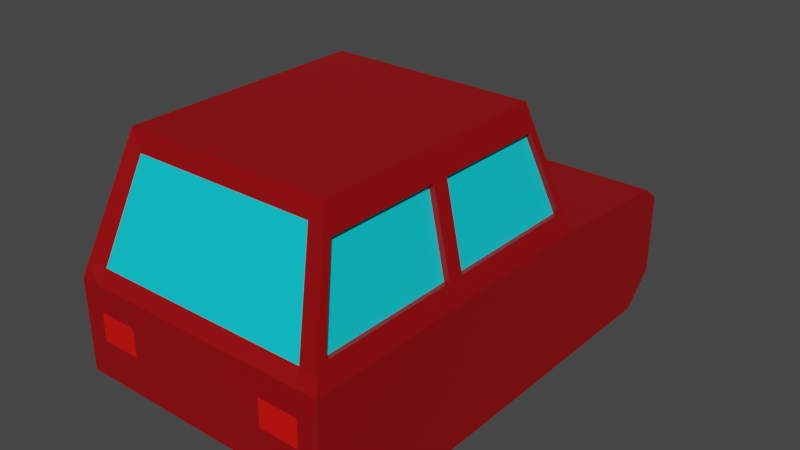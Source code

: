 # Source: car_body.blend  (saved by Blender 3.3.6; exported with 4.5.12 LTS)
import bpy
from mathutils import Matrix  # noqa: F401  (used for matrix-valued properties, if any)

bpy.ops.wm.read_factory_settings(use_empty=True)
scene = bpy.context.scene
scene.name = 'Scene'

# ---- collections
col_collection = bpy.data.collections.new('Collection'); scene.collection.children.link(col_collection)

# ---- materials (node trees are filled in below, after node groups)
mat_body = bpy.data.materials.new('Body')
mat_body.alpha_threshold = 0.0
mat_body.use_transparent_shadow = False
mat_body.roughness = 0.5
mat_body.line_color = (0.0, 0.0, 0.0, 1.0)
mat_window = bpy.data.materials.new('Window')
mat_window.use_transparent_shadow = False
mat_bumper = bpy.data.materials.new('Bumper')
mat_bumper.use_transparent_shadow = False
mat_light = bpy.data.materials.new('Light')
mat_light.use_transparent_shadow = False
mat_rear_light = bpy.data.materials.new('Rear Light')
mat_rear_light.use_transparent_shadow = False

# ---- material node trees
mat_body.use_nodes = True; mat_body.node_tree.nodes.clear()
_N = mat_body.node_tree.nodes; _L = mat_body.node_tree.links
n0 = _N.new('ShaderNodeOutputMaterial'); n0.name = 'Material Output'; n0.location = (300, 300)
n1 = _N.new('ShaderNodeBsdfPrincipled'); n1.name = 'Principled BSDF'; n1.location = (10, 300)
n1.distribution = 'GGX'
n1.subsurface_method = 'RANDOM_WALK_SKIN'
n1.inputs[0].default_value = (0.3032, 0.0, 0.0017, 1.0)
n1.inputs[3].default_value = 1.45
n1.inputs[27].default_value = (0.0, 0.0, 0.0, 1.0)
n1.inputs[28].default_value = 1.0
_L.new(n1.outputs[0], n0.inputs[0])
n0.is_active_output = True
mat_window.use_nodes = True; mat_window.node_tree.nodes.clear()
_N = mat_window.node_tree.nodes; _L = mat_window.node_tree.links
n0 = _N.new('ShaderNodeBsdfPrincipled'); n0.name = 'Principled BSDF'; n0.location = (10, 300)
n0.distribution = 'GGX'
n0.subsurface_method = 'RANDOM_WALK_SKIN'
n0.inputs[0].default_value = (0.0, 0.6953, 0.8, 1.0)
n0.inputs[3].default_value = 1.45
n0.inputs[27].default_value = (0.0, 0.0, 0.0, 1.0)
n0.inputs[28].default_value = 1.0
n1 = _N.new('ShaderNodeOutputMaterial'); n1.name = 'Material Output'; n1.location = (300, 300)
_L.new(n0.outputs[0], n1.inputs[0])
n1.is_active_output = True
mat_bumper.use_nodes = True; mat_bumper.node_tree.nodes.clear()
_N = mat_bumper.node_tree.nodes; _L = mat_bumper.node_tree.links
n0 = _N.new('ShaderNodeBsdfPrincipled'); n0.name = 'Principled BSDF'; n0.location = (10, 300)
n0.distribution = 'GGX'
n0.subsurface_method = 'RANDOM_WALK_SKIN'
n0.inputs[0].default_value = (0.2266, 0.2266, 0.2266, 1.0)
n0.inputs[3].default_value = 1.45
n0.inputs[27].default_value = (0.0, 0.0, 0.0, 1.0)
n0.inputs[28].default_value = 1.0
n1 = _N.new('ShaderNodeOutputMaterial'); n1.name = 'Material Output'; n1.location = (300, 300)
_L.new(n0.outputs[0], n1.inputs[0])
n1.is_active_output = True
mat_light.use_nodes = True; mat_light.node_tree.nodes.clear()
_N = mat_light.node_tree.nodes; _L = mat_light.node_tree.links
n0 = _N.new('ShaderNodeBsdfPrincipled'); n0.name = 'Principled BSDF'; n0.location = (10, 300)
n0.distribution = 'GGX'
n0.subsurface_method = 'RANDOM_WALK_SKIN'
n0.inputs[0].default_value = (0.8, 0.6988, 0.0, 1.0)
n0.inputs[3].default_value = 1.45
n0.inputs[27].default_value = (0.0, 0.0, 0.0, 1.0)
n0.inputs[28].default_value = 1.0
n1 = _N.new('ShaderNodeOutputMaterial'); n1.name = 'Material Output'; n1.location = (300, 300)
_L.new(n0.outputs[0], n1.inputs[0])
n1.is_active_output = True
mat_rear_light.use_nodes = True; mat_rear_light.node_tree.nodes.clear()
_N = mat_rear_light.node_tree.nodes; _L = mat_rear_light.node_tree.links
n0 = _N.new('ShaderNodeBsdfPrincipled'); n0.name = 'Principled BSDF'; n0.location = (10, 300)
n0.distribution = 'GGX'
n0.subsurface_method = 'RANDOM_WALK_SKIN'
n0.inputs[0].default_value = (0.8, 0.001835, 0.0, 1.0)
n0.inputs[3].default_value = 1.45
n0.inputs[27].default_value = (0.0, 0.0, 0.0, 1.0)
n0.inputs[28].default_value = 1.0
n1 = _N.new('ShaderNodeOutputMaterial'); n1.name = 'Material Output'; n1.location = (300, 300)
_L.new(n0.outputs[0], n1.inputs[0])
n1.is_active_output = True

# ---- world
world_world = bpy.data.worlds.new('World'); scene.world = world_world
world_world.use_nodes = True; world_world.node_tree.nodes.clear()
_N = world_world.node_tree.nodes; _L = world_world.node_tree.links
n0 = _N.new('ShaderNodeOutputWorld'); n0.name = 'World Output'; n0.location = (300, 300)
n1 = _N.new('ShaderNodeBackground'); n1.name = 'Background'; n1.location = (10, 300)
n1.inputs[0].default_value = (0.05088, 0.05088, 0.05088, 1.0)
_L.new(n1.outputs[0], n0.inputs[0])
n0.is_active_output = True
world_world.color = (0.05088, 0.05088, 0.05088)
world_world.use_sun_shadow = False
world_world.sun_shadow_jitter_overblur = 0.0

# ---- meshes
me_cube = bpy.data.meshes.new('Cube')
me_cube.from_pydata([(1.371, 1.0, 0.4442), (1.371, 1.0, -1.0), (1.371, -2.395, 0.4442), (1.371, 2.648, -0.1773), (1.156, 2.648, -0.1773), (0.0, 1.0, -1.0), (0.0, -2.395, 0.4442), (0.0, 1.0, 0.4442), (1.07, 0.5842, 1.77), (1.07, -1.935, 1.77), (0.0, 0.5842, 1.77), (0.0, -1.935, 1.77), (1.371, -0.6973, 0.4442), (1.371, -0.6973, -1.0), (0.0, -0.6973, -1.0), (0.0, -0.6973, 0.4442), (1.07, -0.6754, 1.77), (0.0, -0.6754, 1.77), (1.338, -2.344, 0.5903), (0.0, -2.316, 0.5903), (1.338, 0.9542, 0.5903), (0.0, 0.9466, 0.5903), (0.0, -0.6949, 0.5903), (1.338, -0.6949, 0.5903), (0.0, 2.648, -0.1773), (1.156, 1.0, 0.4442), (1.156, 1.0, -1.0), (1.156, -2.395, 0.4442), (0.9017, 0.5842, 1.77), (0.9017, -1.935, 1.77), (0.9017, -0.6754, 1.77), (1.156, -0.6973, -1.0), (1.128, 0.9466, 0.5903), (1.128, -2.316, 0.5903), (1.113, -2.002, 1.577), (1.113, 0.6448, 1.577), (0.0, 0.6372, 1.577), (0.0, -0.6786, 1.577), (1.113, -0.6786, 1.577), (0.0, -1.974, 1.577), (0.9387, 0.6372, 1.577), (0.9387, -1.974, 1.577), (1.319, -2.228, 0.6717), (1.319, -0.7771, 0.6717), (1.132, -0.7634, 1.495), (1.132, -1.942, 1.495), (1.319, -0.61, 0.6717), (1.319, 0.8413, 0.6717), (1.132, 0.583, 1.495), (1.132, -0.5964, 1.495), (1.262, -0.7771, 0.6588), (1.262, -2.228, 0.6588), (1.075, -1.942, 1.482), (1.075, -0.7634, 1.482), (1.262, 0.8413, 0.6588), (1.262, -0.61, 0.6588), (1.075, -0.5964, 1.482), (1.075, 0.583, 1.482), (1.371, -2.395, -0.4935), (1.371, -1.888, -1.0), (0.0, -1.888, -1.0), (0.0, -2.395, -0.4935), (1.156, -2.395, -0.4935), (1.156, -1.888, -1.0), (0.0, 2.648, -0.6692), (0.0, 2.317, -1.0), (1.371, 2.317, -1.0), (1.371, 2.648, -0.6692), (1.156, 2.648, -0.6692), (1.156, 2.317, -1.0), (0.0, 2.453, 0.3391), (0.0, 2.648, 0.1928), (1.371, 2.648, 0.1928), (1.371, 2.453, 0.3391), (1.156, 2.648, 0.1928), (1.156, 2.453, 0.3391), (0.0, 2.648, -0.4344), (1.156, 2.648, -0.4344), (1.371, 2.648, -0.4344), (0.7443, 1.0, -1.0), (0.7443, -2.395, 0.4442), (0.7443, 2.648, -0.1773), (0.5807, -1.935, 1.77), (0.7443, -0.6973, -1.0), (0.7262, -2.316, 0.5903), (0.7443, 1.0, 0.4442), (0.5807, 0.5842, 1.77), (0.5807, -0.6754, 1.77), (0.7262, 0.9466, 0.5903), (0.6045, -1.974, 1.577), (0.6045, 0.6372, 1.577), (0.7443, -1.888, -1.0), (0.7443, -2.395, -0.4935), (0.7443, 2.317, -1.0), (0.7443, 2.648, -0.6692), (0.7443, 2.453, 0.3391), (0.7443, 2.648, 0.1928), (0.7443, 2.648, -0.4344), (0.5971, 1.0, -1.0), (0.5971, -2.395, 0.4442), (0.4659, -1.935, 1.77), (0.5971, -0.6973, -1.0), (0.5826, -2.316, 0.5903), (0.485, -1.974, 1.577), (0.5971, -2.395, -0.4935), (0.5971, 2.317, -1.0), (0.5971, 2.648, 0.1928), (0.5971, 2.648, -0.1773), (0.5971, 1.0, 0.4442), (0.4659, 0.5842, 1.77), (0.4659, -0.6754, 1.77), (0.5826, 0.9466, 0.5903), (0.485, 0.6372, 1.577), (0.5971, -1.888, -1.0), (0.5971, 2.648, -0.6692), (0.5971, 2.453, 0.3391), (0.5971, 2.648, -0.4344), (0.7443, 2.604, -0.1773), (1.156, 2.604, -0.1773), (1.156, 2.604, 0.1928), (0.7443, 2.604, 0.1928), (0.7443, 2.711, -0.6692), (1.156, 2.711, -0.6692), (0.0, 2.711, -0.6692), (0.0, 2.711, -0.4344), (1.156, 2.711, -0.4344), (0.7443, 2.711, -0.4344), (0.5971, 2.711, -0.6692), (0.5971, 2.711, -0.4344), (0.5971, 2.756, -0.6692), (0.7443, 2.756, -0.6692), (0.5971, 2.756, -0.4344), (0.7443, 2.756, -0.4344), (-1.371, 1.0, 0.4442), (-1.371, 1.0, -1.0), (-1.371, -2.395, 0.4442), (-1.371, 2.648, -0.1773), (-1.156, 2.648, -0.1773), (-1.07, 0.5842, 1.77), (-1.07, -1.935, 1.77), (-1.371, -0.6973, 0.4442), (-1.371, -0.6973, -1.0), (-1.07, -0.6754, 1.77), (-1.338, -2.344, 0.5903), (-1.338, 0.9542, 0.5903), (-1.338, -0.6949, 0.5903), (-1.156, 1.0, 0.4442), (-1.156, 1.0, -1.0), (-1.156, -2.395, 0.4442), (-0.9017, 0.5842, 1.77), (-0.9017, -1.935, 1.77), (-0.9017, -0.6754, 1.77), (-1.156, -0.6973, -1.0), (-1.128, 0.9466, 0.5903), (-1.128, -2.316, 0.5903), (-1.113, -2.002, 1.577), (-1.113, 0.6448, 1.577), (-1.113, -0.6786, 1.577), (-0.9387, 0.6372, 1.577), (-0.9387, -1.974, 1.577), (-1.319, -2.228, 0.6717), (-1.319, -0.7771, 0.6717), (-1.132, -0.7634, 1.495), (-1.132, -1.942, 1.495), (-1.319, -0.61, 0.6717), (-1.319, 0.8413, 0.6717), (-1.132, 0.583, 1.495), (-1.132, -0.5964, 1.495), (-1.262, -0.7771, 0.6588), (-1.262, -2.228, 0.6588), (-1.075, -1.942, 1.482), (-1.075, -0.7634, 1.482), (-1.262, 0.8413, 0.6588), (-1.262, -0.61, 0.6588), (-1.075, -0.5964, 1.482), (-1.075, 0.583, 1.482), (-1.371, -2.395, -0.4935), (-1.371, -1.888, -1.0), (-1.156, -2.395, -0.4935), (-1.156, -1.888, -1.0), (-1.371, 2.317, -1.0), (-1.371, 2.648, -0.6692), (-1.156, 2.648, -0.6692), (-1.156, 2.317, -1.0), (-1.371, 2.648, 0.1928), (-1.371, 2.453, 0.3391), (-1.156, 2.648, 0.1928), (-1.156, 2.453, 0.3391), (-1.156, 2.648, -0.4344), (-1.371, 2.648, -0.4344), (-0.7443, 1.0, -1.0), (-0.7443, -2.395, 0.4442), (-0.7443, 2.648, -0.1773), (-0.5807, -1.935, 1.77), (-0.7443, -0.6973, -1.0), (-0.7262, -2.316, 0.5903), (-0.7443, 1.0, 0.4442), (-0.5807, 0.5842, 1.77), (-0.5807, -0.6754, 1.77), (-0.7262, 0.9466, 0.5903), (-0.6045, -1.974, 1.577), (-0.6045, 0.6372, 1.577), (-0.7443, -1.888, -1.0), (-0.7443, -2.395, -0.4935), (-0.7443, 2.317, -1.0), (-0.7443, 2.648, -0.6692), (-0.7443, 2.453, 0.3391), (-0.7443, 2.648, 0.1928), (-0.7443, 2.648, -0.4344), (-0.5971, 1.0, -1.0), (-0.5971, -2.395, 0.4442), (-0.4659, -1.935, 1.77), (-0.5971, -0.6973, -1.0), (-0.5826, -2.316, 0.5903), (-0.485, -1.974, 1.577), (-0.5971, -2.395, -0.4935), (-0.5971, 2.317, -1.0), (-0.5971, 2.648, 0.1928), (-0.5971, 2.648, -0.1773), (-0.5971, 1.0, 0.4442), (-0.4659, 0.5842, 1.77), (-0.4659, -0.6754, 1.77), (-0.5826, 0.9466, 0.5903), (-0.485, 0.6372, 1.577), (-0.5971, -1.888, -1.0), (-0.5971, 2.648, -0.6692), (-0.5971, 2.453, 0.3391), (-0.5971, 2.648, -0.4344), (-0.7443, 2.604, -0.1773), (-1.156, 2.604, -0.1773), (-1.156, 2.604, 0.1928), (-0.7443, 2.604, 0.1928), (-0.7443, 2.711, -0.6692), (-1.156, 2.711, -0.6692), (-1.156, 2.711, -0.4344), (-0.7443, 2.711, -0.4344), (-0.5971, 2.711, -0.6692), (-0.5971, 2.711, -0.4344), (-0.5971, 2.756, -0.6692), (-0.7443, 2.756, -0.6692), (-0.5971, 2.756, -0.4344), (-0.7443, 2.756, -0.4344), (1.371, -2.395, 0.1809), (1.156, -2.395, 0.1809), (0.0, -2.395, 0.1809), (0.7443, -2.395, 0.1809), (0.5971, -2.395, 0.1809), (-1.371, -2.395, 0.1809), (-1.156, -2.395, 0.1809), (-0.7443, -2.395, 0.1809), (-0.5971, -2.395, 0.1809), (1.156, -2.395, -0.1063), (0.0, -2.395, -0.1063), (0.7443, -2.395, -0.1063), (0.5971, -2.395, -0.1063), (-1.156, -2.395, -0.1063), (-0.7443, -2.395, -0.1063), (-0.5971, -2.395, -0.1063), (1.371, -2.395, -0.1063), (-1.371, -2.395, -0.1063)], [], [(4, 74, 72, 3), (0, 1, 66, 67, 78, 3, 72, 73), (13, 12, 2, 242, 258, 58, 59), (83, 31, 63, 91), (25, 0, 73, 75), (110, 17, 11, 100), (1, 26, 69, 66), (41, 34, 9, 29), (38, 35, 8, 16), (112, 36, 10, 109), (37, 39, 11, 17), (36, 37, 17, 10), (34, 38, 16, 9), (109, 10, 17, 110), (1, 0, 12, 13), (26, 1, 13, 31), (2, 12, 23, 18), (7, 15, 22, 21), (15, 6, 19, 22), (108, 7, 21, 111), (12, 0, 20, 23), (27, 2, 18, 33), (80, 27, 33, 84), (0, 25, 32, 20), (79, 26, 31, 83), (8, 28, 30, 16), (35, 40, 28, 8), (89, 41, 29, 82), (31, 13, 59, 63), (16, 30, 29, 9), (246, 99, 6, 244), (96, 74, 119, 120), (98, 5, 65, 105), (97, 81, 4, 77), (84, 33, 41, 89), (20, 32, 40, 35), (45, 42, 51, 52), (21, 22, 37, 36), (22, 19, 39, 37), (111, 21, 36, 112), (44, 45, 52, 53), (33, 18, 34, 41), (18, 23, 43, 42), (23, 38, 44, 43), (38, 34, 45, 44), (34, 18, 42, 45), (23, 20, 47, 46), (20, 35, 48, 47), (35, 38, 49, 48), (38, 23, 46, 49), (51, 50, 53, 52), (55, 54, 57, 56), (47, 48, 57, 54), (46, 47, 54, 55), (43, 44, 53, 50), (48, 49, 56, 57), (42, 43, 50, 51), (49, 46, 55, 56), (63, 59, 58, 62), (91, 63, 62, 92), (242, 2, 27, 243), (105, 65, 64, 114), (66, 69, 68, 67), (5, 7, 70, 71, 24, 76, 64, 65), (75, 73, 72, 74), (95, 75, 74, 96), (85, 25, 75, 95), (77, 4, 3, 78), (68, 77, 78, 67), (64, 76, 124, 123), (76, 116, 128, 124), (108, 85, 95, 115), (115, 95, 96, 106), (69, 93, 94, 68), (113, 91, 92, 104), (32, 88, 90, 40), (102, 84, 89, 103), (116, 107, 81, 97), (26, 79, 93, 69), (107, 106, 96, 81), (243, 27, 80, 245), (103, 89, 82, 100), (98, 79, 83, 101), (99, 80, 84, 102), (25, 85, 88, 32), (28, 86, 87, 30), (40, 90, 86, 28), (30, 87, 82, 29), (101, 83, 91, 113), (14, 101, 113, 60), (6, 99, 102, 19), (5, 98, 101, 14), (39, 103, 100, 11), (24, 71, 106, 107), (76, 24, 107, 116), (19, 102, 103, 39), (60, 113, 104, 61), (70, 115, 106, 71), (7, 108, 115, 70), (116, 97, 126, 128), (93, 105, 114, 94), (88, 111, 112, 90), (79, 98, 105, 93), (245, 80, 99, 246), (85, 108, 111, 88), (86, 109, 110, 87), (90, 112, 109, 86), (87, 110, 100, 82), (117, 120, 119, 118), (81, 96, 120, 117), (74, 4, 118, 119), (4, 81, 117, 118), (121, 126, 125, 122), (127, 128, 131, 129), (123, 124, 128, 127), (114, 64, 123, 127), (97, 77, 125, 126), (68, 94, 121, 122), (77, 68, 122, 125), (94, 114, 127, 121), (129, 131, 132, 130), (128, 126, 132, 131), (126, 121, 130, 132), (121, 127, 129, 130), (137, 136, 184, 186), (133, 185, 184, 136, 189, 181, 180, 134), (141, 177, 176, 259, 247, 135, 140), (194, 202, 179, 152), (146, 187, 185, 133), (221, 211, 11, 17), (134, 180, 183, 147), (159, 150, 139, 155), (157, 142, 138, 156), (223, 220, 10, 36), (155, 139, 142, 157), (220, 221, 17, 10), (134, 141, 140, 133), (147, 152, 141, 134), (135, 143, 145, 140), (219, 222, 21, 7), (140, 145, 144, 133), (148, 154, 143, 135), (191, 195, 154, 148), (133, 144, 153, 146), (190, 194, 152, 147), (138, 142, 151, 149), (156, 138, 149, 158), (200, 193, 150, 159), (152, 179, 177, 141), (142, 139, 150, 151), (250, 244, 6, 210), (207, 231, 230, 186), (209, 216, 65, 5), (208, 188, 137, 192), (195, 200, 159, 154), (144, 156, 158, 153), (163, 170, 169, 160), (222, 223, 36, 21), (162, 171, 170, 163), (154, 159, 155, 143), (143, 160, 161, 145), (145, 161, 162, 157), (157, 162, 163, 155), (155, 163, 160, 143), (145, 164, 165, 144), (144, 165, 166, 156), (156, 166, 167, 157), (157, 167, 164, 145), (169, 170, 171, 168), (173, 174, 175, 172), (165, 172, 175, 166), (164, 173, 172, 165), (161, 168, 171, 162), (166, 175, 174, 167), (160, 169, 168, 161), (167, 174, 173, 164), (179, 178, 176, 177), (202, 203, 178, 179), (247, 248, 148, 135), (216, 225, 64, 65), (180, 181, 182, 183), (187, 186, 184, 185), (206, 207, 186, 187), (196, 206, 187, 146), (188, 189, 136, 137), (182, 181, 189, 188), (76, 124, 237, 227), (219, 226, 206, 196), (226, 217, 207, 206), (183, 182, 205, 204), (224, 215, 203, 202), (153, 158, 201, 199), (213, 214, 200, 195), (227, 208, 192, 218), (147, 183, 204, 190), (218, 192, 207, 217), (248, 249, 191, 148), (214, 211, 193, 200), (209, 212, 194, 190), (210, 213, 195, 191), (146, 153, 199, 196), (149, 151, 198, 197), (158, 149, 197, 201), (151, 150, 193, 198), (212, 224, 202, 194), (14, 60, 224, 212), (6, 19, 213, 210), (5, 14, 212, 209), (39, 11, 211, 214), (24, 218, 217, 71), (76, 227, 218, 24), (19, 39, 214, 213), (60, 61, 215, 224), (70, 71, 217, 226), (7, 70, 226, 219), (227, 237, 235, 208), (204, 205, 225, 216), (199, 201, 223, 222), (190, 204, 216, 209), (249, 250, 210, 191), (196, 199, 222, 219), (197, 198, 221, 220), (201, 197, 220, 223), (198, 193, 211, 221), (228, 229, 230, 231), (192, 228, 231, 207), (186, 230, 229, 137), (137, 229, 228, 192), (232, 233, 234, 235), (236, 238, 240, 237), (123, 236, 237, 124), (225, 236, 123, 64), (208, 235, 234, 188), (182, 233, 232, 205), (188, 234, 233, 182), (205, 232, 236, 225), (238, 239, 241, 240), (237, 240, 241, 235), (235, 241, 239, 232), (232, 239, 238, 236), (256, 257, 250, 249), (255, 256, 249, 248), (259, 255, 248, 247), (257, 252, 244, 250), (253, 245, 246, 254), (251, 243, 245, 253), (258, 242, 243, 251), (254, 246, 244, 252), (104, 254, 252, 61), (58, 258, 251, 62), (62, 251, 253, 92), (92, 253, 254, 104), (215, 61, 252, 257), (176, 178, 255, 259), (178, 203, 256, 255), (203, 215, 257, 256)])
me_cube.polygons.foreach_set('material_index', [0, 0, 0, 0, 0, 0, 0, 0, 0, 0, 0, 0, 0, 0, 0, 0, 0, 0, 0, 0, 0, 0, 0, 0, 0, 0, 0, 0, 0, 0, 0, 0, 0, 0, 1, 0, 0, 0, 0, 1, 0, 0, 0, 0, 0, 0, 0, 0, 0, 0, 1, 1, 0, 0, 0, 0, 0, 0, 0, 0, 0, 0, 0, 0, 0, 0, 0, 0, 0, 0, 2, 0, 0, 0, 0, 1, 1, 0, 0, 0, 0, 0, 0, 0, 0, 0, 0, 0, 0, 0, 0, 0, 0, 0, 0, 1, 0, 0, 0, 2, 0, 1, 0, 0, 0, 0, 0, 0, 3, 0, 0, 0, 2, 2, 2, 2, 2, 2, 2, 2, 2, 2, 2, 2, 0, 0, 0, 0, 0, 0, 0, 0, 0, 0, 0, 0, 0, 0, 0, 0, 0, 0, 0, 0, 0, 0, 0, 0, 0, 0, 0, 0, 0, 0, 1, 0, 0, 1, 0, 0, 0, 0, 0, 0, 0, 0, 0, 0, 1, 1, 0, 0, 0, 0, 0, 0, 0, 0, 0, 0, 0, 0, 0, 0, 0, 0, 2, 0, 0, 0, 0, 1, 1, 0, 0, 0, 0, 0, 0, 0, 0, 0, 0, 0, 0, 0, 0, 0, 0, 0, 0, 1, 0, 0, 0, 2, 0, 1, 0, 0, 0, 0, 0, 0, 3, 0, 0, 0, 2, 2, 2, 2, 2, 2, 2, 2, 2, 2, 2, 2, 0, 4, 0, 0, 0, 4, 0, 0, 0, 0, 0, 0, 0, 0, 0, 0])
_uv = me_cube.uv_layers.new(name='UVMap')
_uv.uv.foreach_set('vector', [0.6485, 0.7796, 0.6863, 0.7796, 0.6863, 0.8018, 0.6485, 0.8018, 0.7166, 0.1697, 0.5694, 0.1697, 0.5694, 0.03407, 0.6031, 0.0, 0.627, 0.0, 0.6532, 0.0, 0.691, 0.0, 0.7166, 0.02589, 0.5694, 0.3446, 0.7166, 0.3446, 0.7166, 0.5194, 0.6898, 0.5194, 0.6605, 0.5194, 0.621, 0.5194, 0.5694, 0.4672, 0.06454, 0.1748, 0.02216, 0.1748, 0.02216, 0.05217, 0.06454, 0.05217, 0.8562, 0.3718, 0.8562, 0.3497, 1.0, 0.3497, 1.0, 0.3718, 0.06218, 0.6602, 0.1102, 0.6602, 0.1102, 0.7899, 0.06218, 0.7899, 0.0, 0.3497, 0.02216, 0.3497, 0.02216, 0.4853, 0.0, 0.4853, 0.5, 0.5639, 0.4994, 0.5459, 0.5203, 0.5504, 0.5203, 0.5677, 0.8358, 0.3426, 0.8358, 0.2063, 0.8562, 0.2126, 0.8562, 0.3423, 0.7357, 0.6106, 0.7357, 0.6606, 0.7153, 0.6606, 0.7153, 0.6126, 0.8759, 0.1729, 0.8759, 0.3063, 0.8562, 0.3023, 0.8562, 0.1726, 0.8759, 0.03737, 0.8759, 0.1729, 0.8562, 0.1726, 0.8562, 0.04283, 0.8358, 0.4789, 0.8358, 0.3426, 0.8562, 0.3423, 0.8562, 0.472, 0.06218, 0.5305, 0.1102, 0.5305, 0.1102, 0.6602, 0.06218, 0.6602, 0.5694, 0.1697, 0.7166, 0.1697, 0.7166, 0.3446, 0.5694, 0.3446, 0.02216, 0.3497, 0.0, 0.3497, 0.0, 0.1748, 0.02216, 0.1748, 0.7166, 0.5194, 0.7166, 0.3446, 0.732, 0.3443, 0.732, 0.5142, 0.9919, 0.0, 0.9919, 0.1748, 0.977, 0.1746, 0.977, 0.005501, 0.9919, 0.1748, 0.9919, 0.3497, 0.977, 0.3415, 0.977, 0.1746, 0.8562, 0.5991, 0.8562, 0.6606, 0.8405, 0.6606, 0.8405, 0.6006, 0.7166, 0.3446, 0.7166, 0.1697, 0.732, 0.1745, 0.732, 0.3443, 0.3769, 0.5415, 0.3769, 0.5194, 0.3927, 0.5228, 0.3933, 0.5444, 0.3769, 0.5839, 0.3769, 0.5415, 0.3933, 0.5444, 0.3933, 0.5858, 0.8562, 0.5194, 0.8562, 0.5415, 0.8405, 0.5444, 0.8406, 0.5228, 0.06454, 0.3497, 0.02216, 0.3497, 0.02216, 0.1748, 0.06454, 0.1748, 0.0, 0.5305, 0.01729, 0.5305, 0.01729, 0.6602, 0.0, 0.6602, 0.7358, 0.5459, 0.7357, 0.5639, 0.7153, 0.5677, 0.7153, 0.5504, 0.5, 0.5983, 0.5, 0.5639, 0.5203, 0.5677, 0.5203, 0.6008, 0.02216, 0.1748, 0.0, 0.1748, 0.0, 0.05217, 0.02216, 0.05217, 0.0, 0.6602, 0.01729, 0.6602, 0.01729, 0.7899, 0.0, 0.7899, 0.3503, 0.5991, 0.3769, 0.5991, 0.3769, 0.6606, 0.3503, 0.6606, 0.2821, 0.6576, 0.2821, 0.7, 0.2776, 0.7, 0.2776, 0.6576, 0.07969, 0.3497, 0.1412, 0.3497, 0.1412, 0.4853, 0.07969, 0.4853, 0.6222, 0.7372, 0.6485, 0.7372, 0.6485, 0.7796, 0.6222, 0.7796, 0.3933, 0.5858, 0.3933, 0.5444, 0.5, 0.5639, 0.5, 0.5983, 0.8406, 0.5228, 0.8405, 0.5444, 0.7357, 0.5639, 0.7358, 0.5459, 0.2641, 0.6153, 0.2641, 0.6979, 0.2581, 0.6978, 0.2581, 0.6152, 0.977, 0.005501, 0.977, 0.1746, 0.8759, 0.1729, 0.8759, 0.03737, 0.977, 0.1746, 0.977, 0.3415, 0.8759, 0.3063, 0.8759, 0.1729, 0.8405, 0.6006, 0.8405, 0.6606, 0.7357, 0.6606, 0.7357, 0.6106, 0.2262, 0.6152, 0.2262, 0.7366, 0.2203, 0.7366, 0.2203, 0.6152, 0.3933, 0.5444, 0.3927, 0.5228, 0.4994, 0.5459, 0.5, 0.5639, 0.732, 0.5142, 0.732, 0.3443, 0.7406, 0.3528, 0.7406, 0.5022, 0.732, 0.3443, 0.8358, 0.3426, 0.8272, 0.3514, 0.7406, 0.3528, 0.8358, 0.3426, 0.8358, 0.4789, 0.8272, 0.4728, 0.8272, 0.3514, 0.8358, 0.4789, 0.732, 0.5142, 0.7406, 0.5022, 0.8272, 0.4728, 0.732, 0.3443, 0.732, 0.1745, 0.7406, 0.1861, 0.7406, 0.3356, 0.732, 0.1745, 0.8358, 0.2063, 0.8272, 0.2127, 0.7406, 0.1861, 0.8358, 0.2063, 0.8358, 0.3426, 0.8272, 0.3342, 0.8272, 0.2127, 0.8358, 0.3426, 0.732, 0.3443, 0.7406, 0.3356, 0.8272, 0.3342, 0.1479, 0.9407, 0.1479, 0.7913, 0.2346, 0.7899, 0.2346, 0.9113, 0.9428, 0.7829, 0.9428, 0.9323, 0.8562, 0.9057, 0.8562, 0.7843, 0.2701, 0.6951, 0.2701, 0.6154, 0.2761, 0.6152, 0.2761, 0.695, 0.5612, 0.6689, 0.5612, 0.5194, 0.567, 0.5194, 0.567, 0.6689, 0.2441, 0.6152, 0.2441, 0.7007, 0.2381, 0.7007, 0.2381, 0.6153, 0.5865, 0.5194, 0.5865, 0.6409, 0.5807, 0.6409, 0.5807, 0.5194, 0.5924, 0.6688, 0.5924, 0.5194, 0.5982, 0.5194, 0.5982, 0.6688, 0.2381, 0.6152, 0.2381, 0.7014, 0.2322, 0.7013, 0.2322, 0.6152, 0.02216, 0.05217, 0.0, 0.05217, 0.0, 0.0, 0.02216, 0.0, 0.06454, 0.05217, 0.02216, 0.05217, 0.02216, 0.0, 0.06454, 0.0, 0.3503, 0.5194, 0.3769, 0.5194, 0.3769, 0.5415, 0.3503, 0.5415, 0.07969, 0.4853, 0.1412, 0.4853, 0.1412, 0.5194, 0.07969, 0.5194, 0.0, 0.4853, 0.02216, 0.4853, 0.02216, 0.5194, 0.0, 0.5194, 0.1479, 0.9662, 0.0, 0.9662, 0.0, 0.8224, 0.02575, 0.7965, 0.06366, 0.7965, 0.09, 0.7965, 0.1141, 0.7965, 0.1479, 0.8305, 0.7153, 0.7796, 0.7153, 0.8018, 0.6863, 0.8018, 0.6863, 0.7796, 0.7153, 0.7372, 0.7153, 0.7796, 0.6863, 0.7796, 0.6863, 0.7372, 0.8562, 0.4142, 0.8562, 0.3718, 1.0, 0.3718, 1.0, 0.4142, 0.6222, 0.7796, 0.6485, 0.7796, 0.6485, 0.8018, 0.6222, 0.8018, 0.5982, 0.7796, 0.6222, 0.7796, 0.6222, 0.8018, 0.5982, 0.8018, 0.1141, 0.7965, 0.09, 0.7965, 0.09, 0.7899, 0.1141, 0.7899, 0.5442, 0.6384, 0.5442, 0.5769, 0.5508, 0.5769, 0.5508, 0.6384, 0.8562, 0.4293, 0.8562, 0.4142, 1.0, 0.4142, 1.0, 0.4293, 0.7153, 0.7221, 0.7153, 0.7372, 0.6863, 0.7372, 0.6863, 0.7221, 0.02216, 0.4853, 0.06454, 0.4853, 0.06454, 0.5194, 0.02216, 0.5194, 0.07969, 0.05217, 0.06454, 0.05217, 0.06454, 0.0, 0.07969, 0.0, 0.8405, 0.5444, 0.8405, 0.5858, 0.7357, 0.5983, 0.7357, 0.5639, 0.3933, 0.6006, 0.3933, 0.5858, 0.5, 0.5983, 0.5, 0.6106, 0.6222, 0.7221, 0.6485, 0.7221, 0.6485, 0.7372, 0.6222, 0.7372, 0.02216, 0.3497, 0.06454, 0.3497, 0.06454, 0.4853, 0.02216, 0.4853, 0.6485, 0.7221, 0.6863, 0.7221, 0.6863, 0.7372, 0.6485, 0.7372, 0.3503, 0.5415, 0.3769, 0.5415, 0.3769, 0.5839, 0.3503, 0.5839, 0.5, 0.6106, 0.5, 0.5983, 0.5203, 0.6008, 0.5203, 0.6126, 0.07969, 0.3497, 0.06454, 0.3497, 0.06454, 0.1748, 0.07969, 0.1748, 0.3769, 0.5991, 0.3769, 0.5839, 0.3933, 0.5858, 0.3933, 0.6006, 0.8562, 0.5415, 0.8562, 0.5839, 0.8405, 0.5858, 0.8405, 0.5444, 0.01729, 0.5305, 0.05035, 0.5305, 0.05035, 0.6602, 0.01729, 0.6602, 0.7357, 0.5639, 0.7357, 0.5983, 0.7153, 0.6008, 0.7153, 0.5677, 0.01729, 0.6602, 0.05035, 0.6602, 0.05035, 0.7899, 0.01729, 0.7899, 0.07969, 0.1748, 0.06454, 0.1748, 0.06454, 0.05217, 0.07969, 0.05217, 0.1412, 0.1748, 0.07969, 0.1748, 0.07969, 0.05217, 0.1412, 0.05217, 0.3769, 0.6606, 0.3769, 0.5991, 0.3933, 0.6006, 0.3933, 0.6606, 0.1412, 0.3497, 0.07969, 0.3497, 0.07969, 0.1748, 0.1412, 0.1748, 0.5, 0.6606, 0.5, 0.6106, 0.5203, 0.6126, 0.5203, 0.6606, 0.6485, 0.6606, 0.6863, 0.6606, 0.6863, 0.7221, 0.6485, 0.7221, 0.6222, 0.6606, 0.6485, 0.6606, 0.6485, 0.7221, 0.6222, 0.7221, 0.3933, 0.6606, 0.3933, 0.6006, 0.5, 0.6106, 0.5, 0.6606, 0.1412, 0.05217, 0.07969, 0.05217, 0.07969, 0.0, 0.1412, 0.0, 0.7153, 0.6606, 0.7153, 0.7221, 0.6863, 0.7221, 0.6863, 0.6606, 0.8562, 0.4909, 0.8562, 0.4293, 1.0, 0.4293, 1.0, 0.4909, 0.5442, 0.5769, 0.5442, 0.5618, 0.5508, 0.5618, 0.5508, 0.5769, 0.06454, 0.4853, 0.07969, 0.4853, 0.07969, 0.5194, 0.06454, 0.5194, 0.8405, 0.5858, 0.8405, 0.6006, 0.7357, 0.6106, 0.7357, 0.5983, 0.06454, 0.3497, 0.07969, 0.3497, 0.07969, 0.4853, 0.06454, 0.4853, 0.3503, 0.5839, 0.3769, 0.5839, 0.3769, 0.5991, 0.3503, 0.5991, 0.8562, 0.5839, 0.8562, 0.5991, 0.8405, 0.6006, 0.8405, 0.5858, 0.05035, 0.5305, 0.06218, 0.5305, 0.06218, 0.6602, 0.05035, 0.6602, 0.7357, 0.5983, 0.7357, 0.6106, 0.7153, 0.6126, 0.7153, 0.6008, 0.05035, 0.6602, 0.06218, 0.6602, 0.06218, 0.7899, 0.05035, 0.7899, 0.2581, 0.6152, 0.2203, 0.6152, 0.2203, 0.5728, 0.2581, 0.5728, 0.5293, 0.6664, 0.5293, 0.7041, 0.5248, 0.7041, 0.5248, 0.6664, 0.5759, 0.7028, 0.5759, 0.6648, 0.5804, 0.6648, 0.5804, 0.7028, 0.2821, 0.6152, 0.2821, 0.6576, 0.2776, 0.6576, 0.2776, 0.6152, 0.2821, 0.5728, 0.2581, 0.5728, 0.2581, 0.5305, 0.2821, 0.5305, 0.5338, 0.6664, 0.5338, 0.6904, 0.5293, 0.6904, 0.5293, 0.6664, 0.5203, 0.5809, 0.5442, 0.5809, 0.5442, 0.6424, 0.5203, 0.6424, 0.07969, 0.5194, 0.1412, 0.5194, 0.1412, 0.5259, 0.07969, 0.5259, 0.5442, 0.5618, 0.5442, 0.5194, 0.5508, 0.5194, 0.5508, 0.5618, 0.02216, 0.5194, 0.06454, 0.5194, 0.06454, 0.5259, 0.02216, 0.5259, 0.5553, 0.6928, 0.5553, 0.6689, 0.5619, 0.6689, 0.5619, 0.6928, 0.06454, 0.5194, 0.07969, 0.5194, 0.07969, 0.5259, 0.06454, 0.5259, 0.5865, 0.6409, 0.5865, 0.6648, 0.5714, 0.6648, 0.5714, 0.6409, 0.5508, 0.5769, 0.5508, 0.5618, 0.5553, 0.5618, 0.5553, 0.5769, 0.5619, 0.6928, 0.5619, 0.6689, 0.5664, 0.6689, 0.5664, 0.6928, 0.06454, 0.5259, 0.07969, 0.5259, 0.07969, 0.5305, 0.06454, 0.5305, 0.6485, 0.5415, 0.6485, 0.5194, 0.6863, 0.5194, 0.6863, 0.5415, 0.4303, 0.3497, 0.4303, 0.4935, 0.4046, 0.5194, 0.3667, 0.5194, 0.3403, 0.5194, 0.3163, 0.5194, 0.2824, 0.4853, 0.2824, 0.3497, 0.2824, 0.1748, 0.2824, 0.05217, 0.3343, 0.0, 0.374, 0.0, 0.4034, 0.0, 0.4303, 0.0, 0.4303, 0.1748, 0.2179, 0.1748, 0.2179, 0.05217, 0.2602, 0.05217, 0.2602, 0.1748, 0.8562, 0.6099, 1.0, 0.6099, 1.0, 0.632, 0.8562, 0.632, 0.1582, 0.6602, 0.1582, 0.7899, 0.1102, 0.7899, 0.1102, 0.6602, 0.2824, 0.3497, 0.2824, 0.4853, 0.2602, 0.4853, 0.2602, 0.3497, 0.5, 0.7573, 0.5203, 0.7535, 0.5203, 0.7707, 0.4994, 0.7753, 0.5491, 0.1768, 0.5694, 0.1771, 0.5694, 0.3068, 0.5491, 0.3131, 0.7357, 0.7105, 0.7153, 0.7086, 0.7153, 0.6606, 0.7357, 0.6606, 0.5491, 0.04046, 0.5694, 0.04736, 0.5694, 0.1771, 0.5491, 0.1768, 0.1582, 0.5305, 0.1582, 0.6602, 0.1102, 0.6602, 0.1102, 0.5305, 0.2824, 0.3497, 0.2824, 0.1748, 0.4303, 0.1748, 0.4303, 0.3497, 0.2602, 0.3497, 0.2602, 0.1748, 0.2824, 0.1748, 0.2824, 0.3497, 0.4303, 0.0, 0.4457, 0.00522, 0.4457, 0.1751, 0.4303, 0.1748, 0.8562, 0.7221, 0.8405, 0.7206, 0.8405, 0.6606, 0.8562, 0.6606, 0.4303, 0.1748, 0.4457, 0.1751, 0.4457, 0.3449, 0.4303, 0.3497, 0.3769, 0.7796, 0.3933, 0.7767, 0.3927, 0.7984, 0.3769, 0.8018, 0.3769, 0.7372, 0.3933, 0.7354, 0.3933, 0.7767, 0.3769, 0.7796, 0.8562, 0.8018, 0.8406, 0.7984, 0.8405, 0.7767, 0.8562, 0.7796, 0.2179, 0.3497, 0.2179, 0.1748, 0.2602, 0.1748, 0.2602, 0.3497, 0.2203, 0.5305, 0.2203, 0.6602, 0.203, 0.6602, 0.203, 0.5305, 0.7358, 0.7753, 0.7153, 0.7707, 0.7153, 0.7535, 0.7357, 0.7573, 0.5, 0.7229, 0.5203, 0.7204, 0.5203, 0.7535, 0.5, 0.7573, 0.2602, 0.1748, 0.2602, 0.05217, 0.2824, 0.05217, 0.2824, 0.1748, 0.2203, 0.6602, 0.2203, 0.7899, 0.203, 0.7899, 0.203, 0.6602, 0.3503, 0.7221, 0.3503, 0.6606, 0.3769, 0.6606, 0.3769, 0.7221, 0.5399, 0.6848, 0.5354, 0.6848, 0.5354, 0.6424, 0.5399, 0.6424, 0.2027, 0.3497, 0.2027, 0.4853, 0.1412, 0.4853, 0.1412, 0.3497, 0.6222, 0.5839, 0.6222, 0.5415, 0.6485, 0.5415, 0.6485, 0.5839, 0.3933, 0.7354, 0.5, 0.7229, 0.5, 0.7573, 0.3933, 0.7767, 0.8406, 0.7984, 0.7358, 0.7753, 0.7357, 0.7573, 0.8405, 0.7767, 0.2561, 0.6978, 0.2501, 0.6979, 0.2501, 0.6153, 0.2561, 0.6152, 0.8405, 0.7206, 0.7357, 0.7105, 0.7357, 0.6606, 0.8405, 0.6606, 0.569, 0.5194, 0.5749, 0.5194, 0.5749, 0.6408, 0.569, 0.6408, 0.3933, 0.7767, 0.5, 0.7573, 0.4994, 0.7753, 0.3927, 0.7984, 0.4457, 0.00522, 0.4542, 0.01721, 0.4542, 0.1666, 0.4457, 0.1751, 0.4457, 0.1751, 0.4542, 0.1666, 0.5406, 0.168, 0.5491, 0.1768, 0.5491, 0.1768, 0.5406, 0.168, 0.5406, 0.04663, 0.5491, 0.04046, 0.5491, 0.04046, 0.5406, 0.04663, 0.4542, 0.01721, 0.4457, 0.00522, 0.4457, 0.1751, 0.4542, 0.1838, 0.4542, 0.3333, 0.4457, 0.3449, 0.4457, 0.3449, 0.4542, 0.3333, 0.5406, 0.3067, 0.5491, 0.3131, 0.5491, 0.3131, 0.5406, 0.3067, 0.5406, 0.1852, 0.5491, 0.1768, 0.5491, 0.1768, 0.5406, 0.1852, 0.4542, 0.1838, 0.4457, 0.1751, 0.9425, 0.7829, 0.8562, 0.7534, 0.8562, 0.632, 0.9425, 0.6335, 0.2824, 0.8018, 0.3688, 0.8032, 0.3688, 0.9247, 0.2824, 0.9513, 0.2641, 0.6152, 0.2701, 0.6154, 0.2701, 0.6951, 0.2641, 0.695, 0.5612, 0.6689, 0.5553, 0.6689, 0.5553, 0.5194, 0.5612, 0.5194, 0.2501, 0.7007, 0.2441, 0.7007, 0.2441, 0.6152, 0.2501, 0.6153, 0.5749, 0.5194, 0.5807, 0.5194, 0.5807, 0.6409, 0.5749, 0.6409, 0.5924, 0.6688, 0.5865, 0.6688, 0.5865, 0.5194, 0.5924, 0.5194, 0.2322, 0.7013, 0.2262, 0.7014, 0.2262, 0.6152, 0.2322, 0.6152, 0.2602, 0.05217, 0.2602, 0.0, 0.2824, 0.0, 0.2824, 0.05217, 0.2179, 0.05217, 0.2179, 0.0, 0.2602, 0.0, 0.2602, 0.05217, 0.3503, 0.8018, 0.3503, 0.7796, 0.3769, 0.7796, 0.3769, 0.8018, 0.2027, 0.4853, 0.2027, 0.5194, 0.1412, 0.5194, 0.1412, 0.4853, 0.2824, 0.4853, 0.2824, 0.5194, 0.2602, 0.5194, 0.2602, 0.4853, 0.7153, 0.5415, 0.6863, 0.5415, 0.6863, 0.5194, 0.7153, 0.5194, 0.7153, 0.5839, 0.6863, 0.5839, 0.6863, 0.5415, 0.7153, 0.5415, 0.8562, 0.5675, 1.0, 0.5675, 1.0, 0.6099, 0.8562, 0.6099, 0.6222, 0.5415, 0.6222, 0.5194, 0.6485, 0.5194, 0.6485, 0.5415, 0.5982, 0.5415, 0.5982, 0.5194, 0.6222, 0.5194, 0.6222, 0.5415, 0.5442, 0.6384, 0.5508, 0.6384, 0.5508, 0.6999, 0.5442, 0.6999, 0.8562, 0.5524, 1.0, 0.5524, 1.0, 0.5675, 0.8562, 0.5675, 0.7153, 0.5991, 0.6863, 0.5991, 0.6863, 0.5839, 0.7153, 0.5839, 0.2602, 0.4853, 0.2602, 0.5194, 0.2179, 0.5194, 0.2179, 0.4853, 0.2027, 0.05217, 0.2027, 0.0, 0.2179, 0.0, 0.2179, 0.05217, 0.8405, 0.7767, 0.7357, 0.7573, 0.7357, 0.7229, 0.8405, 0.7354, 0.3933, 0.7206, 0.5, 0.7105, 0.5, 0.7229, 0.3933, 0.7354, 0.6222, 0.5991, 0.6222, 0.5839, 0.6485, 0.5839, 0.6485, 0.5991, 0.2602, 0.3497, 0.2602, 0.4853, 0.2179, 0.4853, 0.2179, 0.3497, 0.6485, 0.5991, 0.6485, 0.5839, 0.6863, 0.5839, 0.6863, 0.5991, 0.3503, 0.7796, 0.3503, 0.7372, 0.3769, 0.7372, 0.3769, 0.7796, 0.5, 0.7105, 0.5203, 0.7086, 0.5203, 0.7204, 0.5, 0.7229, 0.2027, 0.3497, 0.2027, 0.1748, 0.2179, 0.1748, 0.2179, 0.3497, 0.3769, 0.7221, 0.3933, 0.7206, 0.3933, 0.7354, 0.3769, 0.7372, 0.8562, 0.7796, 0.8405, 0.7767, 0.8405, 0.7354, 0.8562, 0.7372, 0.203, 0.5305, 0.203, 0.6602, 0.17, 0.6602, 0.17, 0.5305, 0.7357, 0.7573, 0.7153, 0.7535, 0.7153, 0.7204, 0.7357, 0.7229, 0.203, 0.6602, 0.203, 0.7899, 0.17, 0.7899, 0.17, 0.6602, 0.2027, 0.1748, 0.2027, 0.05217, 0.2179, 0.05217, 0.2179, 0.1748, 0.1412, 0.1748, 0.1412, 0.05217, 0.2027, 0.05217, 0.2027, 0.1748, 0.3769, 0.6606, 0.3933, 0.6606, 0.3933, 0.7206, 0.3769, 0.7221, 0.1412, 0.3497, 0.1412, 0.1748, 0.2027, 0.1748, 0.2027, 0.3497, 0.5, 0.6606, 0.5203, 0.6606, 0.5203, 0.7086, 0.5, 0.7105, 0.6485, 0.6606, 0.6485, 0.5991, 0.6863, 0.5991, 0.6863, 0.6606, 0.6222, 0.6606, 0.6222, 0.5991, 0.6485, 0.5991, 0.6485, 0.6606, 0.3933, 0.6606, 0.5, 0.6606, 0.5, 0.7105, 0.3933, 0.7206, 0.1412, 0.05217, 0.1412, 0.0, 0.2027, 0.0, 0.2027, 0.05217, 0.7153, 0.6606, 0.6863, 0.6606, 0.6863, 0.5991, 0.7153, 0.5991, 0.8562, 0.4909, 1.0, 0.4909, 1.0, 0.5524, 0.8562, 0.5524, 0.5442, 0.6999, 0.5508, 0.6999, 0.5508, 0.7151, 0.5442, 0.7151, 0.2179, 0.4853, 0.2179, 0.5194, 0.2027, 0.5194, 0.2027, 0.4853, 0.8405, 0.7354, 0.7357, 0.7229, 0.7357, 0.7105, 0.8405, 0.7206, 0.2179, 0.3497, 0.2179, 0.4853, 0.2027, 0.4853, 0.2027, 0.3497, 0.3503, 0.7372, 0.3503, 0.7221, 0.3769, 0.7221, 0.3769, 0.7372, 0.8562, 0.7372, 0.8405, 0.7354, 0.8405, 0.7206, 0.8562, 0.7221, 0.17, 0.5305, 0.17, 0.6602, 0.1582, 0.6602, 0.1582, 0.5305, 0.7357, 0.7229, 0.7153, 0.7204, 0.7153, 0.7086, 0.7357, 0.7105, 0.17, 0.6602, 0.17, 0.7899, 0.1582, 0.7899, 0.1582, 0.6602, 0.2581, 0.5305, 0.2581, 0.5728, 0.2203, 0.5728, 0.2203, 0.5305, 0.5804, 0.6648, 0.5849, 0.6648, 0.5849, 0.7028, 0.5804, 0.7028, 0.5248, 0.7041, 0.5203, 0.7041, 0.5203, 0.6664, 0.5248, 0.6664, 0.5759, 0.7072, 0.5714, 0.7072, 0.5714, 0.6648, 0.5759, 0.6648, 0.2581, 0.6152, 0.2581, 0.5728, 0.2821, 0.5728, 0.2821, 0.6152, 0.5664, 0.6689, 0.571, 0.6689, 0.571, 0.6928, 0.5664, 0.6928, 0.5203, 0.5809, 0.5203, 0.5194, 0.5442, 0.5194, 0.5442, 0.5809, 0.2027, 0.5194, 0.2027, 0.5259, 0.1412, 0.5259, 0.1412, 0.5194, 0.5442, 0.7151, 0.5508, 0.7151, 0.5508, 0.7575, 0.5442, 0.7575, 0.2602, 0.5194, 0.2602, 0.5259, 0.2179, 0.5259, 0.2179, 0.5194, 0.5924, 0.6928, 0.5858, 0.6928, 0.5858, 0.6688, 0.5924, 0.6688, 0.2179, 0.5194, 0.2179, 0.5259, 0.2027, 0.5259, 0.2027, 0.5194, 0.5203, 0.6424, 0.5354, 0.6424, 0.5354, 0.6664, 0.5203, 0.6664, 0.5508, 0.6999, 0.5553, 0.6999, 0.5553, 0.7151, 0.5508, 0.7151, 0.5969, 0.6928, 0.5924, 0.6928, 0.5924, 0.6688, 0.5969, 0.6688, 0.2179, 0.5259, 0.2179, 0.5305, 0.2027, 0.5305, 0.2027, 0.5259, 0.3214, 0.7372, 0.3214, 0.7221, 0.3503, 0.7221, 0.3503, 0.7372, 0.3214, 0.7796, 0.3214, 0.7372, 0.3503, 0.7372, 0.3503, 0.7796, 0.3214, 0.8018, 0.3214, 0.7796, 0.3503, 0.7796, 0.3503, 0.8018, 0.3214, 0.7221, 0.3214, 0.6606, 0.3503, 0.6606, 0.3503, 0.7221, 0.3214, 0.5839, 0.3503, 0.5839, 0.3503, 0.5991, 0.3214, 0.5991, 0.3214, 0.5415, 0.3503, 0.5415, 0.3503, 0.5839, 0.3214, 0.5839, 0.3214, 0.5194, 0.3503, 0.5194, 0.3503, 0.5415, 0.3214, 0.5415, 0.3214, 0.5991, 0.3503, 0.5991, 0.3503, 0.6606, 0.3214, 0.6606, 0.2824, 0.5991, 0.3214, 0.5991, 0.3214, 0.6606, 0.2824, 0.6606, 0.2824, 0.5194, 0.3214, 0.5194, 0.3214, 0.5415, 0.2824, 0.5415, 0.2824, 0.5415, 0.3214, 0.5415, 0.3214, 0.5839, 0.2824, 0.5839, 0.2824, 0.5839, 0.3214, 0.5839, 0.3214, 0.5991, 0.2824, 0.5991, 0.2824, 0.7221, 0.2824, 0.6606, 0.3214, 0.6606, 0.3214, 0.7221, 0.2824, 0.8018, 0.2824, 0.7796, 0.3214, 0.7796, 0.3214, 0.8018, 0.2824, 0.7796, 0.2824, 0.7372, 0.3214, 0.7372, 0.3214, 0.7796, 0.2824, 0.7372, 0.2824, 0.7221, 0.3214, 0.7221, 0.3214, 0.7372])
me_cube.materials.append(mat_body)
me_cube.materials.append(mat_window)
me_cube.materials.append(mat_bumper)
me_cube.materials.append(mat_light)
me_cube.materials.append(mat_rear_light)
me_cube.use_mirror_vertex_groups = False
me_cube.update()

# ---- objects
ob_cube = bpy.data.objects.new('Cube', me_cube)

# ---- transforms, parenting, visibility, modifiers, constraints
ob_cube.location = (0.0, 0.0, 0.0)
ob_cube.lock_rotations_4d = False
ob_cube.empty_display_type = 'ARROWS'
ob_cube.lineart.crease_threshold = 0.0

# ---- collection membership
col_collection.objects.link(ob_cube)

# ---- scene / render settings (as saved in the file)
scene.frame_start = 1; scene.frame_end = 250; scene.frame_set(1)
scene.render.engine = 'BLENDER_EEVEE_NEXT'
scene.cycles.sampling_pattern = 'TABULATED_SOBOL'
scene.cycles.use_light_tree = False
scene.view_settings.view_transform = 'Filmic'
bpy.context.view_layer.update()

# ---- added for rendering (the .blend has no active camera and no usable light): camera, sun
cam_auto = bpy.data.cameras.new('AutoCamera')
cam_auto.lens = 50.0
cam_auto.sensor_width = 36.0
cam_auto.clip_end = 1000.0
ob_auto_camera = bpy.data.objects.new('AutoCamera', cam_auto)
scene.collection.objects.link(ob_auto_camera)
ob_auto_camera.location = (5.97557, -6.99026, 5.1653)
ob_auto_camera.rotation_euler = (1.09748, -7.21219e-08, 0.694738)
scene.camera = ob_auto_camera
light_auto_sun = bpy.data.lights.new('AutoSun', 'SUN')
light_auto_sun.energy = 3.0
light_auto_sun.angle = 0.0523599
ob_auto_sun = bpy.data.objects.new('AutoSun', light_auto_sun)
scene.collection.objects.link(ob_auto_sun)
ob_auto_sun.rotation_euler = (0.872665, 0.174533, 0.523599)
bpy.context.view_layer.update()
